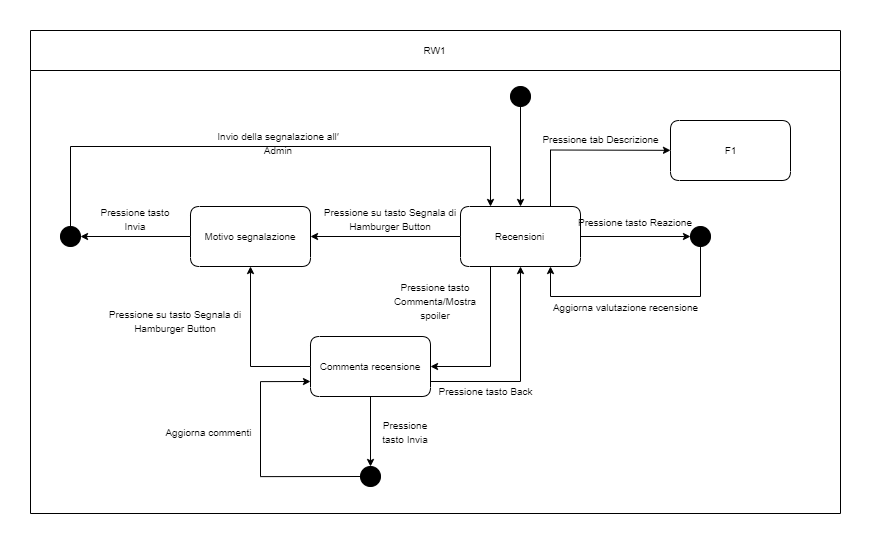

The diagram above was exported from draw.io. Its source (the exported page's mxGraphModel, read from the mxfile embedded in the PNG):
<mxGraphModel dx="1205" dy="471" grid="1" gridSize="10" guides="1" tooltips="1" connect="1" arrows="1" fold="1" page="1" pageScale="1" pageWidth="827" pageHeight="1169" math="0" shadow="0">
  <root>
    <mxCell id="0" />
    <mxCell id="1" parent="0" />
    <mxCell id="Yb_sBwv4mEsjfVacCGnX-17" style="vsdxID=17;fillColor=#FFFFFF;gradientColor=none;shape=stencil(nZBRDoQgDERP03+WHsHFe5iISyOCQdT19kIaIxq//Jtp3zTpAFaTaUYNUkwx+F6v1EYD+AUpyRkdKCYFqACrzgf9C352LfuxyWRWg1/yhT/nRE5IsZWuZtCSK8CPeI0e/hF+jV7AJM4PO7KWCyr390bSiNtEtQM=);strokeColor=#000000;spacingTop=-3;spacingBottom=-3;spacingLeft=-3;spacingRight=-3;labelBackgroundColor=none;rounded=0;html=1;whiteSpace=wrap;" vertex="1" parent="1">
      <mxGeometry x="50" y="70" width="810" height="443" as="geometry" />
    </mxCell>
    <mxCell id="Yb_sBwv4mEsjfVacCGnX-1" value="&lt;font style=&quot;font-size:10px;font-family:helvetica;color:#000000;direction:ltr;letter-spacing:0px;line-height:120%;opacity:1&quot;&gt;Recensioni&lt;/font&gt;" style="verticalAlign=middle;align=center;vsdxID=1;fillColor=#FFFFFF;gradientColor=none;shape=stencil(fVJdEoIgGDwNrw18jKM9m12gEzhJyWRqqGWdPvQzRSTe2B9mWWYJj5s8rQUB2rSquomXzNqc8AMBkGUulGz1ifCE8PhSKXFVVVdmiOtUO4GOjMjwDhvcQFN1PsmPmDhAEm/dq+eQ1qNGUXojChAe0VnI8q+TBabz0aXZ4GRr6xr2gDDcBZMOpu4M3cNsdnitWEb9wYsOrhLr5MWMOPIV3iTPxC/bKGK9xpkeWrUts/+/N+FW7chT27cHfRgnh2OURYGLNXV7oprCefPkCw==);strokeColor=#000000;spacingTop=-3;spacingBottom=-3;spacingLeft=-3;spacingRight=-3;labelBackgroundColor=none;rounded=1;html=1;whiteSpace=wrap;" vertex="1" parent="1">
      <mxGeometry x="480" y="206" width="120" height="60" as="geometry" />
    </mxCell>
    <mxCell id="Yb_sBwv4mEsjfVacCGnX-2" style="vsdxID=2;fillColor=#000000;gradientColor=none;shape=stencil(jZLdDoIwDIWfZrdka6PEa8T3MDJkERkZoOPtZekIG/h313an/XaaMsy66txKBrzrjb7Jpyr6iuGRAaimkkb1U8QwZ5iV2sir0UNTUN6endJFd/1wEyz1cdcBfKRsR+mJlJfBkFTEWp+mabIXVLJAJYAED17lS4L7NosRg48YCz5AA8oMXkauGTM0/BquNfiP10UuNtbsljKDf3j9igyXF2/cxtPH7bYtxoq3HqdgOYNS1TVdUfi+PpupRCeH+Qs=);strokeColor=#000000;spacingTop=-3;spacingBottom=-3;spacingLeft=-3;spacingRight=-3;labelBackgroundColor=none;rounded=0;html=1;whiteSpace=wrap;" vertex="1" parent="1">
      <mxGeometry x="530" y="86" width="20" height="20" as="geometry" />
    </mxCell>
    <mxCell id="Yb_sBwv4mEsjfVacCGnX-3" value="&lt;font style=&quot;font-size:10px;font-family:helvetica;color:#000000;direction:ltr;letter-spacing:0px;line-height:120%;opacity:1&quot;&gt;Motivo segnalazione&lt;/font&gt;" style="verticalAlign=middle;align=center;vsdxID=3;fillColor=#FFFFFF;gradientColor=none;shape=stencil(fVJdEoIgGDwNrw18jKM9m12gEzhJyWRqqGWdPvQzRSTe2B9mWWYJj5s8rQUB2rSquomXzNqc8AMBkGUulGz1ifCE8PhSKXFVVVdmiOtUO4GOjMjwDhvcQFN1PsmPmDhAEm/dq+eQ1qNGUXojChAe0VnI8q+TBabz0aXZ4GRr6xr2gDDcBZMOpu4M3cNsdnitWEb9wYsOrhLr5MWMOPIV3iTPxC/bKGK9xpkeWrUts/+/N+FW7chT27cHfRgnh2OURYGLNXV7oprCefPkCw==);strokeColor=#000000;spacingTop=-3;spacingBottom=-3;spacingLeft=-3;spacingRight=-3;labelBackgroundColor=none;rounded=1;html=1;whiteSpace=wrap;" vertex="1" parent="1">
      <mxGeometry x="210" y="206" width="120" height="60" as="geometry" />
    </mxCell>
    <mxCell id="Yb_sBwv4mEsjfVacCGnX-4" value="&lt;font style=&quot;font-size:10px;font-family:helvetica;color:#000000;direction:ltr;letter-spacing:0px;line-height:120%;opacity:1&quot;&gt;Pressione su tasto Segnala di Hamburger Button&lt;/font&gt;" style="verticalAlign=middle;align=center;vsdxID=4;fillColor=none;gradientColor=none;shape=stencil(nZBRDoQgDERP03+WHsHFe5iISyOCQdT19kIaIxq//Jtp3zTpAFaTaUYNUkwx+F6v1EYD+AUpyRkdKCYFqACrzgf9C352LfuxyWRWg1/yhT/nRE5IsZWuZtCSK8CPeI0e/hF+jV7AJM4PO7KWCyr390bSiNtEtQM=);strokeColor=none;spacingTop=-3;spacingBottom=-3;spacingLeft=-3;spacingRight=-3;labelBackgroundColor=none;rounded=0;html=1;whiteSpace=wrap;" vertex="1" parent="1">
      <mxGeometry x="340" y="200" width="140" height="36" as="geometry" />
    </mxCell>
    <mxCell id="Yb_sBwv4mEsjfVacCGnX-5" style="vsdxID=5;fillColor=#000000;gradientColor=none;shape=stencil(jZLdDoIwDIWfZrdka6PEa8T3MDJkERkZoOPtZekIG/h313an/XaaMsy66txKBrzrjb7Jpyr6iuGRAaimkkb1U8QwZ5iV2sir0UNTUN6endJFd/1wEyz1cdcBfKRsR+mJlJfBkFTEWp+mabIXVLJAJYAED17lS4L7NosRg48YCz5AA8oMXkauGTM0/BquNfiP10UuNtbsljKDf3j9igyXF2/cxtPH7bYtxoq3HqdgOYNS1TVdUfi+PpupRCeH+Qs=);strokeColor=#000000;spacingTop=-3;spacingBottom=-3;spacingLeft=-3;spacingRight=-3;labelBackgroundColor=none;rounded=0;html=1;whiteSpace=wrap;" vertex="1" parent="1">
      <mxGeometry x="80" y="226" width="20" height="20" as="geometry" />
    </mxCell>
    <mxCell id="Yb_sBwv4mEsjfVacCGnX-6" value="&lt;font style=&quot;font-size:10px;font-family:helvetica;color:#000000;direction:ltr;letter-spacing:0px;line-height:120%;opacity:1&quot;&gt;Pressione tasto Invia&lt;/font&gt;" style="verticalAlign=middle;align=center;vsdxID=6;fillColor=none;gradientColor=none;shape=stencil(nZBRDoQgDERP03+WHsHFe5iISyOCQdT19kIaIxq//Jtp3zTpAFaTaUYNUkwx+F6v1EYD+AUpyRkdKCYFqACrzgf9C352LfuxyWRWg1/yhT/nRE5IsZWuZtCSK8CPeI0e/hF+jV7AJM4PO7KWCyr390bSiNtEtQM=);strokeColor=none;spacingTop=-3;spacingBottom=-3;spacingLeft=-3;spacingRight=-3;labelBackgroundColor=none;rounded=0;html=1;whiteSpace=wrap;" vertex="1" parent="1">
      <mxGeometry x="120" y="206" width="70" height="24" as="geometry" />
    </mxCell>
    <mxCell id="Yb_sBwv4mEsjfVacCGnX-7" value="&lt;font style=&quot;font-size:10px;font-family:helvetica;color:#000000;direction:ltr;letter-spacing:0px;line-height:120%;opacity:1&quot;&gt;Commenta recensione&lt;/font&gt;" style="verticalAlign=middle;align=center;vsdxID=7;fillColor=#FFFFFF;gradientColor=none;shape=stencil(fVJdEoIgGDwNrw18jKM9m12gEzhJyWRqqGWdPvQzRSTe2B9mWWYJj5s8rQUB2rSquomXzNqc8AMBkGUulGz1ifCE8PhSKXFVVVdmiOtUO4GOjMjwDhvcQFN1PsmPmDhAEm/dq+eQ1qNGUXojChAe0VnI8q+TBabz0aXZ4GRr6xr2gDDcBZMOpu4M3cNsdnitWEb9wYsOrhLr5MWMOPIV3iTPxC/bKGK9xpkeWrUts/+/N+FW7chT27cHfRgnh2OURYGLNXV7oprCefPkCw==);strokeColor=#000000;spacingTop=-3;spacingBottom=-3;spacingLeft=-3;spacingRight=-3;labelBackgroundColor=none;rounded=1;html=1;whiteSpace=wrap;" vertex="1" parent="1">
      <mxGeometry x="330" y="336" width="120" height="60" as="geometry" />
    </mxCell>
    <mxCell id="Yb_sBwv4mEsjfVacCGnX-8" value="&lt;font style=&quot;font-size:10px;font-family:helvetica;color:#000000;direction:ltr;letter-spacing:0px;line-height:120%;opacity:1&quot;&gt;Pressione su tasto Segnala di Hamburger Button&lt;/font&gt;" style="verticalAlign=middle;align=center;vsdxID=8;fillColor=none;gradientColor=none;shape=stencil(nZBRDoQgDERP03+WHsHFe5iISyOCQdT19kIaIxq//Jtp3zTpAFaTaUYNUkwx+F6v1EYD+AUpyRkdKCYFqACrzgf9C352LfuxyWRWg1/yhT/nRE5IsZWuZtCSK8CPeI0e/hF+jV7AJM4PO7KWCyr390bSiNtEtQM=);strokeColor=none;spacingTop=-3;spacingBottom=-3;spacingLeft=-3;spacingRight=-3;labelBackgroundColor=none;rounded=0;html=1;whiteSpace=wrap;" vertex="1" parent="1">
      <mxGeometry x="130" y="291" width="130" height="60" as="geometry" />
    </mxCell>
    <mxCell id="Yb_sBwv4mEsjfVacCGnX-9" value="&lt;font style=&quot;font-size:10px;font-family:helvetica;color:#000000;direction:ltr;letter-spacing:0px;line-height:120%;opacity:1&quot;&gt;Pressione tasto Commenta/Mostra spoiler&lt;/font&gt;" style="verticalAlign=middle;align=center;vsdxID=9;fillColor=none;gradientColor=none;shape=stencil(nZBRDoQgDERP03+WHsHFe5iISyOCQdT19kIaIxq//Jtp3zTpAFaTaUYNUkwx+F6v1EYD+AUpyRkdKCYFqACrzgf9C352LfuxyWRWg1/yhT/nRE5IsZWuZtCSK8CPeI0e/hF+jV7AJM4PO7KWCyr390bSiNtEtQM=);strokeColor=none;spacingTop=-3;spacingBottom=-3;spacingLeft=-3;spacingRight=-3;labelBackgroundColor=none;rounded=0;html=1;whiteSpace=wrap;" vertex="1" parent="1">
      <mxGeometry x="400" y="291" width="110" height="20" as="geometry" />
    </mxCell>
    <mxCell id="Yb_sBwv4mEsjfVacCGnX-10" style="vsdxID=10;fillColor=#000000;gradientColor=none;shape=stencil(jZLdDoIwDIWfZrdka6PEa8T3MDJkERkZoOPtZekIG/h313an/XaaMsy66txKBrzrjb7Jpyr6iuGRAaimkkb1U8QwZ5iV2sir0UNTUN6endJFd/1wEyz1cdcBfKRsR+mJlJfBkFTEWp+mabIXVLJAJYAED17lS4L7NosRg48YCz5AA8oMXkauGTM0/BquNfiP10UuNtbsljKDf3j9igyXF2/cxtPH7bYtxoq3HqdgOYNS1TVdUfi+PpupRCeH+Qs=);strokeColor=#000000;spacingTop=-3;spacingBottom=-3;spacingLeft=-3;spacingRight=-3;labelBackgroundColor=none;rounded=0;html=1;whiteSpace=wrap;" vertex="1" parent="1">
      <mxGeometry x="380" y="466" width="20" height="20" as="geometry" />
    </mxCell>
    <mxCell id="Yb_sBwv4mEsjfVacCGnX-11" value="&lt;font style=&quot;font-size:10px;font-family:helvetica;color:#000000;direction:ltr;letter-spacing:0px;line-height:120%;opacity:1&quot;&gt;Pressione tasto Invia&lt;/font&gt;" style="verticalAlign=middle;align=center;vsdxID=11;fillColor=none;gradientColor=none;shape=stencil(nZBRDoQgDERP03+WHsHFe5iISyOCQdT19kIaIxq//Jtp3zTpAFaTaUYNUkwx+F6v1EYD+AUpyRkdKCYFqACrzgf9C352LfuxyWRWg1/yhT/nRE5IsZWuZtCSK8CPeI0e/hF+jV7AJM4PO7KWCyr390bSiNtEtQM=);strokeColor=none;spacingTop=-3;spacingBottom=-3;spacingLeft=-3;spacingRight=-3;labelBackgroundColor=none;rounded=0;html=1;whiteSpace=wrap;" vertex="1" parent="1">
      <mxGeometry x="395" y="416" width="60" height="30" as="geometry" />
    </mxCell>
    <mxCell id="Yb_sBwv4mEsjfVacCGnX-12" value="&lt;font style=&quot;font-size:10px;font-family:helvetica;color:#000000;direction:ltr;letter-spacing:0px;line-height:120%;opacity:1&quot;&gt;Aggiorna commenti&lt;/font&gt;" style="verticalAlign=middle;align=center;vsdxID=12;fillColor=none;gradientColor=none;shape=stencil(nZBRDoQgDERP03+WHsHFe5iISyOCQdT19kIaIxq//Jtp3zTpAFaTaUYNUkwx+F6v1EYD+AUpyRkdKCYFqACrzgf9C352LfuxyWRWg1/yhT/nRE5IsZWuZtCSK8CPeI0e/hF+jV7AJM4PO7KWCyr390bSiNtEtQM=);strokeColor=none;spacingTop=-3;spacingBottom=-3;spacingLeft=-3;spacingRight=-3;labelBackgroundColor=none;rounded=0;html=1;whiteSpace=wrap;" vertex="1" parent="1">
      <mxGeometry x="170" y="421" width="115" height="20" as="geometry" />
    </mxCell>
    <mxCell id="Yb_sBwv4mEsjfVacCGnX-13" value="&lt;font style=&quot;font-size:10px;font-family:helvetica;color:#000000;direction:ltr;letter-spacing:0px;line-height:120%;opacity:1&quot;&gt;Pressione tasto Back&lt;/font&gt;" style="verticalAlign=middle;align=center;vsdxID=13;fillColor=none;gradientColor=none;shape=stencil(nZBRDoQgDERP03+WHsHFe5iISyOCQdT19kIaIxq//Jtp3zTpAFaTaUYNUkwx+F6v1EYD+AUpyRkdKCYFqACrzgf9C352LfuxyWRWg1/yhT/nRE5IsZWuZtCSK8CPeI0e/hF+jV7AJM4PO7KWCyr390bSiNtEtQM=);strokeColor=none;spacingTop=-3;spacingBottom=-3;spacingLeft=-3;spacingRight=-3;labelBackgroundColor=none;rounded=0;html=1;whiteSpace=wrap;" vertex="1" parent="1">
      <mxGeometry x="450" y="380" width="110" height="20" as="geometry" />
    </mxCell>
    <mxCell id="Yb_sBwv4mEsjfVacCGnX-14" style="vsdxID=14;fillColor=#000000;gradientColor=none;shape=stencil(jZLdDoIwDIWfZrdka6PEa8T3MDJkERkZoOPtZekIG/h313an/XaaMsy66txKBrzrjb7Jpyr6iuGRAaimkkb1U8QwZ5iV2sir0UNTUN6endJFd/1wEyz1cdcBfKRsR+mJlJfBkFTEWp+mabIXVLJAJYAED17lS4L7NosRg48YCz5AA8oMXkauGTM0/BquNfiP10UuNtbsljKDf3j9igyXF2/cxtPH7bYtxoq3HqdgOYNS1TVdUfi+PpupRCeH+Qs=);strokeColor=#000000;spacingTop=-3;spacingBottom=-3;spacingLeft=-3;spacingRight=-3;labelBackgroundColor=none;rounded=0;html=1;whiteSpace=wrap;" vertex="1" parent="1">
      <mxGeometry x="710" y="226" width="20" height="20" as="geometry" />
    </mxCell>
    <mxCell id="Yb_sBwv4mEsjfVacCGnX-15" value="&lt;font style=&quot;font-size:10px;font-family:helvetica;color:#000000;direction:ltr;letter-spacing:0px;line-height:120%;opacity:1&quot;&gt;Pressione tasto Reazione&lt;/font&gt;" style="verticalAlign=middle;align=center;vsdxID=15;fillColor=none;gradientColor=none;shape=stencil(nZBRDoQgDERP03+WHsHFe5iISyOCQdT19kIaIxq//Jtp3zTpAFaTaUYNUkwx+F6v1EYD+AUpyRkdKCYFqACrzgf9C352LfuxyWRWg1/yhT/nRE5IsZWuZtCSK8CPeI0e/hF+jV7AJM4PO7KWCyr390bSiNtEtQM=);strokeColor=none;spacingTop=-3;spacingBottom=-3;spacingLeft=-3;spacingRight=-3;labelBackgroundColor=none;rounded=0;html=1;whiteSpace=wrap;" vertex="1" parent="1">
      <mxGeometry x="600" y="206" width="110" height="30" as="geometry" />
    </mxCell>
    <mxCell id="Yb_sBwv4mEsjfVacCGnX-16" value="&lt;font style=&quot;font-size:10px;font-family:helvetica;color:#000000;direction:ltr;letter-spacing:0px;line-height:120%;opacity:1&quot;&gt;Aggiorna valutazione recensione&lt;/font&gt;" style="verticalAlign=middle;align=center;vsdxID=16;fillColor=none;gradientColor=none;shape=stencil(nZBRDoQgDERP03+WHsHFe5iISyOCQdT19kIaIxq//Jtp3zTpAFaTaUYNUkwx+F6v1EYD+AUpyRkdKCYFqACrzgf9C352LfuxyWRWg1/yhT/nRE5IsZWuZtCSK8CPeI0e/hF+jV7AJM4PO7KWCyr390bSiNtEtQM=);strokeColor=none;spacingTop=-3;spacingBottom=-3;spacingLeft=-3;spacingRight=-3;labelBackgroundColor=none;rounded=0;html=1;whiteSpace=wrap;" vertex="1" parent="1">
      <mxGeometry x="565" y="291" width="160" height="29" as="geometry" />
    </mxCell>
    <mxCell id="Yb_sBwv4mEsjfVacCGnX-18" value="&lt;font style=&quot;font-size:10px;font-family:helvetica;color:#000000;direction:ltr;letter-spacing:0px;line-height:120%;opacity:1&quot;&gt;RW1&lt;/font&gt;" style="verticalAlign=middle;align=center;vsdxID=18;fillColor=#FFFFFF;gradientColor=none;shape=stencil(nZBRDoQgDERP03+WHsHFe5iISyOCQdT19kIaIxq//Jtp3zTpAFaTaUYNUkwx+F6v1EYD+AUpyRkdKCYFqACrzgf9C352LfuxyWRWg1/yhT/nRE5IsZWuZtCSK8CPeI0e/hF+jV7AJM4PO7KWCyr390bSiNtEtQM=);strokeColor=#000000;spacingTop=-3;spacingBottom=-3;spacingLeft=-3;spacingRight=-3;labelBackgroundColor=none;rounded=0;html=1;whiteSpace=wrap;" vertex="1" parent="1">
      <mxGeometry x="50" y="30" width="810" height="40" as="geometry" />
    </mxCell>
    <mxCell id="Yb_sBwv4mEsjfVacCGnX-21" value="&lt;font style=&quot;font-size: 10px ; font-family: &amp;#34;helvetica&amp;#34; ; color: #000000 ; direction: ltr ; letter-spacing: 0px ; line-height: 120% ; opacity: 1&quot;&gt;Pressione tab Descrizione&lt;/font&gt;" style="verticalAlign=middle;align=center;vsdxID=21;fillColor=none;gradientColor=none;shape=stencil(nZBRDoQgDERP03+WHsHFe5iISyOCQdT19kIaIxq//Jtp3zTpAFaTaUYNUkwx+F6v1EYD+AUpyRkdKCYFqACrzgf9C352LfuxyWRWg1/yhT/nRE5IsZWuZtCSK8CPeI0e/hF+jV7AJM4PO7KWCyr390bSiNtEtQM=);strokeColor=none;spacingTop=-3;spacingBottom=-3;spacingLeft=-3;spacingRight=-3;labelBackgroundColor=none;rounded=0;html=1;whiteSpace=wrap;" vertex="1" parent="1">
      <mxGeometry x="550" y="124" width="140" height="28" as="geometry" />
    </mxCell>
    <mxCell id="Yb_sBwv4mEsjfVacCGnX-22" value="&lt;font style=&quot;font-size:10px;font-family:helvetica;color:#000000;direction:ltr;letter-spacing:0px;line-height:120%;opacity:1&quot;&gt;Invio della segnalazione all&amp;prime; Admin&lt;/font&gt;" style="verticalAlign=middle;align=center;vsdxID=35;fillColor=none;gradientColor=none;shape=stencil(nZBRDoQgDERP03+WHsHFe5iISyOCQdT19kIaIxq//Jtp3zTpAFaTaUYNUkwx+F6v1EYD+AUpyRkdKCYFqACrzgf9C352LfuxyWRWg1/yhT/nRE5IsZWuZtCSK8CPeI0e/hF+jV7AJM4PO7KWCyr390bSiNtEtQM=);strokeColor=none;spacingTop=-3;spacingBottom=-3;spacingLeft=-3;spacingRight=-3;labelBackgroundColor=none;rounded=0;html=1;whiteSpace=wrap;" vertex="1" parent="1">
      <mxGeometry x="185" y="117" width="225" height="36" as="geometry" />
    </mxCell>
    <mxCell id="Yb_sBwv4mEsjfVacCGnX-23" style="vsdxID=22;edgeStyle=none;startArrow=none;endArrow=classic;startSize=5;endSize=5;strokeColor=#000000;spacingTop=0;spacingBottom=0;spacingLeft=0;spacingRight=0;verticalAlign=middle;html=1;labelBackgroundColor=#ffffff;rounded=0;exitX=0.5;exitY=1;exitDx=0;exitDy=0;exitPerimeter=0;entryX=0.5;entryY=0;entryDx=0;entryDy=0;entryPerimeter=0;" edge="1" parent="1" source="Yb_sBwv4mEsjfVacCGnX-2" target="Yb_sBwv4mEsjfVacCGnX-1">
      <mxGeometry relative="1" as="geometry">
        <mxPoint y="151" as="offset" />
        <Array as="points" />
      </mxGeometry>
    </mxCell>
    <mxCell id="Yb_sBwv4mEsjfVacCGnX-24" style="vsdxID=24;edgeStyle=none;startArrow=none;endArrow=classic;startSize=5;endSize=5;strokeColor=#000000;spacingTop=0;spacingBottom=0;spacingLeft=0;spacingRight=0;verticalAlign=middle;html=1;labelBackgroundColor=#ffffff;rounded=0;exitX=0;exitY=0.5;exitDx=0;exitDy=0;exitPerimeter=0;entryX=1;entryY=0.5;entryDx=0;entryDy=0;entryPerimeter=0;" edge="1" parent="1" source="Yb_sBwv4mEsjfVacCGnX-1" target="Yb_sBwv4mEsjfVacCGnX-3">
      <mxGeometry relative="1" as="geometry">
        <mxPoint x="75" y="102" as="offset" />
        <Array as="points" />
      </mxGeometry>
    </mxCell>
    <mxCell id="Yb_sBwv4mEsjfVacCGnX-25" style="vsdxID=25;edgeStyle=none;startArrow=none;endArrow=classic;startSize=5;endSize=5;strokeColor=#000000;spacingTop=0;spacingBottom=0;spacingLeft=0;spacingRight=0;verticalAlign=middle;html=1;labelBackgroundColor=#ffffff;rounded=0;exitX=0;exitY=0.5;exitDx=0;exitDy=0;exitPerimeter=0;entryX=1;entryY=0.5;entryDx=0;entryDy=0;entryPerimeter=0;" edge="1" parent="1" source="Yb_sBwv4mEsjfVacCGnX-3" target="Yb_sBwv4mEsjfVacCGnX-5">
      <mxGeometry relative="1" as="geometry">
        <mxPoint x="55" y="102" as="offset" />
        <Array as="points" />
      </mxGeometry>
    </mxCell>
    <mxCell id="Yb_sBwv4mEsjfVacCGnX-26" style="vsdxID=26;edgeStyle=none;startArrow=none;endArrow=classic;startSize=5;endSize=5;strokeColor=#000000;spacingTop=0;spacingBottom=0;spacingLeft=0;spacingRight=0;verticalAlign=middle;html=1;labelBackgroundColor=#ffffff;rounded=0;exitX=0.5;exitY=0;exitDx=0;exitDy=0;exitPerimeter=0;entryX=0.25;entryY=0;entryDx=0;entryDy=0;entryPerimeter=0;" edge="1" parent="1" source="Yb_sBwv4mEsjfVacCGnX-5" target="Yb_sBwv4mEsjfVacCGnX-1">
      <mxGeometry relative="1" as="geometry">
        <mxPoint x="-200" y="211" as="offset" />
        <Array as="points">
          <mxPoint x="90" y="146" />
          <mxPoint x="510" y="146" />
        </Array>
      </mxGeometry>
    </mxCell>
    <mxCell id="Yb_sBwv4mEsjfVacCGnX-27" style="vsdxID=27;edgeStyle=none;startArrow=none;endArrow=classic;startSize=5;endSize=5;strokeColor=#000000;spacingTop=0;spacingBottom=0;spacingLeft=0;spacingRight=0;verticalAlign=middle;html=1;labelBackgroundColor=#ffffff;rounded=0;exitX=0.25;exitY=1;exitDx=0;exitDy=0;exitPerimeter=0;entryX=1;entryY=0.5;entryDx=0;entryDy=0;entryPerimeter=0;" edge="1" parent="1" source="Yb_sBwv4mEsjfVacCGnX-1" target="Yb_sBwv4mEsjfVacCGnX-7">
      <mxGeometry relative="1" as="geometry">
        <mxPoint y="121" as="offset" />
        <Array as="points">
          <mxPoint x="510" y="366" />
        </Array>
      </mxGeometry>
    </mxCell>
    <mxCell id="Yb_sBwv4mEsjfVacCGnX-28" style="vsdxID=28;edgeStyle=none;startArrow=none;endArrow=classic;startSize=5;endSize=5;strokeColor=#000000;spacingTop=0;spacingBottom=0;spacingLeft=0;spacingRight=0;verticalAlign=middle;html=1;labelBackgroundColor=#ffffff;rounded=0;exitX=0;exitY=0.5;exitDx=0;exitDy=0;exitPerimeter=0;entryX=0.5;entryY=1;entryDx=0;entryDy=0;entryPerimeter=0;" edge="1" parent="1" source="Yb_sBwv4mEsjfVacCGnX-7" target="Yb_sBwv4mEsjfVacCGnX-3">
      <mxGeometry relative="1" as="geometry">
        <mxPoint x="60" y="121" as="offset" />
        <Array as="points">
          <mxPoint x="270" y="366" />
        </Array>
      </mxGeometry>
    </mxCell>
    <mxCell id="Yb_sBwv4mEsjfVacCGnX-29" style="vsdxID=29;edgeStyle=none;startArrow=none;endArrow=classic;startSize=5;endSize=5;strokeColor=#000000;spacingTop=0;spacingBottom=0;spacingLeft=0;spacingRight=0;verticalAlign=middle;html=1;labelBackgroundColor=#ffffff;rounded=0;exitX=0.5;exitY=1;exitDx=0;exitDy=0;exitPerimeter=0;entryX=0.5;entryY=0;entryDx=0;entryDy=0;entryPerimeter=0;" edge="1" parent="1" source="Yb_sBwv4mEsjfVacCGnX-7" target="Yb_sBwv4mEsjfVacCGnX-10">
      <mxGeometry relative="1" as="geometry">
        <mxPoint y="136" as="offset" />
        <Array as="points" />
      </mxGeometry>
    </mxCell>
    <mxCell id="Yb_sBwv4mEsjfVacCGnX-30" style="vsdxID=30;edgeStyle=none;startArrow=none;endArrow=classic;startSize=5;endSize=5;strokeColor=#000000;spacingTop=0;spacingBottom=0;spacingLeft=0;spacingRight=0;verticalAlign=middle;html=1;labelBackgroundColor=#ffffff;rounded=0;exitX=0;exitY=0.5;exitDx=0;exitDy=0;exitPerimeter=0;entryX=0;entryY=0.75;entryDx=0;entryDy=0;entryPerimeter=0;" edge="1" parent="1" source="Yb_sBwv4mEsjfVacCGnX-10" target="Yb_sBwv4mEsjfVacCGnX-7">
      <mxGeometry relative="1" as="geometry">
        <mxPoint x="100" y="124" as="offset" />
        <Array as="points">
          <mxPoint x="280" y="476.12" />
          <mxPoint x="280" y="381.12" />
        </Array>
      </mxGeometry>
    </mxCell>
    <mxCell id="Yb_sBwv4mEsjfVacCGnX-31" style="vsdxID=31;edgeStyle=none;startArrow=none;endArrow=classic;startSize=5;endSize=5;strokeColor=#000000;spacingTop=0;spacingBottom=0;spacingLeft=0;spacingRight=0;verticalAlign=middle;html=1;labelBackgroundColor=#ffffff;rounded=0;exitX=1;exitY=0.75;exitDx=0;exitDy=0;exitPerimeter=0;entryX=0.5;entryY=1;entryDx=0;entryDy=0;entryPerimeter=0;" edge="1" parent="1" source="Yb_sBwv4mEsjfVacCGnX-7" target="Yb_sBwv4mEsjfVacCGnX-1">
      <mxGeometry relative="1" as="geometry">
        <mxPoint x="-90" y="114" as="offset" />
        <Array as="points">
          <mxPoint x="540" y="381" />
        </Array>
      </mxGeometry>
    </mxCell>
    <mxCell id="Yb_sBwv4mEsjfVacCGnX-32" style="vsdxID=32;edgeStyle=none;startArrow=none;endArrow=classic;startSize=5;endSize=5;strokeColor=#000000;spacingTop=0;spacingBottom=0;spacingLeft=0;spacingRight=0;verticalAlign=middle;html=1;labelBackgroundColor=#ffffff;rounded=0;exitX=1;exitY=0.5;exitDx=0;exitDy=0;exitPerimeter=0;entryX=0;entryY=0.5;entryDx=0;entryDy=0;entryPerimeter=0;" edge="1" parent="1" source="Yb_sBwv4mEsjfVacCGnX-1" target="Yb_sBwv4mEsjfVacCGnX-14">
      <mxGeometry relative="1" as="geometry">
        <mxPoint x="-55" y="102" as="offset" />
        <Array as="points" />
      </mxGeometry>
    </mxCell>
    <mxCell id="Yb_sBwv4mEsjfVacCGnX-33" style="vsdxID=33;edgeStyle=none;startArrow=none;endArrow=classic;startSize=5;endSize=5;strokeColor=#000000;spacingTop=0;spacingBottom=0;spacingLeft=0;spacingRight=0;verticalAlign=middle;html=1;labelBackgroundColor=#ffffff;rounded=0;exitX=0.5;exitY=1;exitDx=0;exitDy=0;exitPerimeter=0;entryX=0.75;entryY=1;entryDx=0;entryDy=0;entryPerimeter=0;" edge="1" parent="1" source="Yb_sBwv4mEsjfVacCGnX-14" target="Yb_sBwv4mEsjfVacCGnX-1">
      <mxGeometry relative="1" as="geometry">
        <mxPoint x="65" y="86" as="offset" />
        <Array as="points">
          <mxPoint x="720" y="296" />
          <mxPoint x="570" y="296" />
        </Array>
      </mxGeometry>
    </mxCell>
    <mxCell id="Yb_sBwv4mEsjfVacCGnX-34" style="vsdxID=34;edgeStyle=none;startArrow=none;endArrow=classic;startSize=5;endSize=5;strokeColor=#000000;spacingTop=0;spacingBottom=0;spacingLeft=0;spacingRight=0;verticalAlign=middle;html=1;labelBackgroundColor=#ffffff;rounded=0;exitX=0.75;exitY=0;exitDx=0;exitDy=0;exitPerimeter=0;" edge="1" parent="1" source="Yb_sBwv4mEsjfVacCGnX-1" target="Yb_sBwv4mEsjfVacCGnX-35">
      <mxGeometry relative="1" as="geometry">
        <mxPoint x="-42" y="158" as="offset" />
        <Array as="points">
          <mxPoint x="570" y="149.5" />
        </Array>
        <mxPoint x="710" y="148" as="targetPoint" />
      </mxGeometry>
    </mxCell>
    <mxCell id="Yb_sBwv4mEsjfVacCGnX-35" value="&lt;font face=&quot;helvetica&quot;&gt;&lt;span style=&quot;font-size: 10px&quot;&gt;F1&lt;/span&gt;&lt;/font&gt;" style="verticalAlign=middle;align=center;vsdxID=1;fillColor=#FFFFFF;gradientColor=none;shape=stencil(fVJdEoIgGDwNrw18jKM9m12gEzhJyWRqqGWdPvQzRSTe2B9mWWYJj5s8rQUB2rSquomXzNqc8AMBkGUulGz1ifCE8PhSKXFVVVdmiOtUO4GOjMjwDhvcQFN1PsmPmDhAEm/dq+eQ1qNGUXojChAe0VnI8q+TBabz0aXZ4GRr6xr2gDDcBZMOpu4M3cNsdnitWEb9wYsOrhLr5MWMOPIV3iTPxC/bKGK9xpkeWrUts/+/N+FW7chT27cHfRgnh2OURYGLNXV7oprCefPkCw==);strokeColor=#000000;spacingTop=-3;spacingBottom=-3;spacingLeft=-3;spacingRight=-3;labelBackgroundColor=none;rounded=1;html=1;whiteSpace=wrap;" vertex="1" parent="1">
      <mxGeometry x="690" y="120" width="120" height="60" as="geometry" />
    </mxCell>
  </root>
</mxGraphModel>